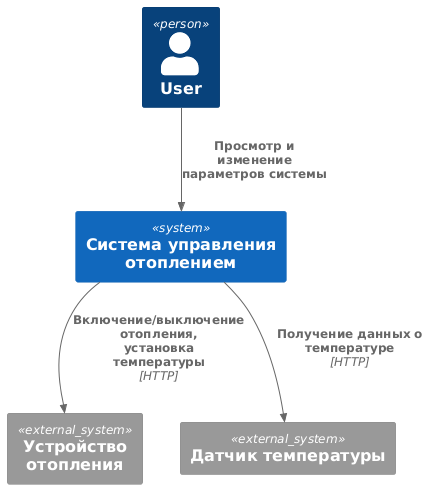

The diagram above was rendered by PlantUML. Its source (embedded in the PNG):
@startuml
!includeurl https://raw.githubusercontent.com/RicardoNiepel/C4-PlantUML/master/C4_Component.puml

Person(user, "User")

System(service, "Система управления отоплением")
System_Ext(device, "Устройство отопления")
System_Ext(sensor, "Датчик температуры")

Rel(user, service, "Просмотр и изменение параметров системы")
Rel(service, device, "Включение/выключение отопления, установка температуры", "HTTP")
Rel(service, sensor, "Получение данных о температуре", "HTTP")
@enduml